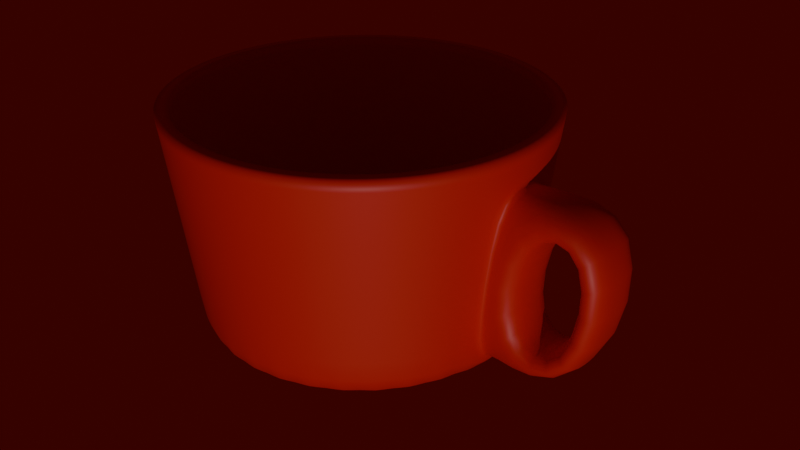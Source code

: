# Source: cup.blend  (saved by Blender 4.0.36; exported with 4.5.12 LTS)
import bpy
from mathutils import Matrix  # noqa: F401  (used for matrix-valued properties, if any)

bpy.ops.wm.read_factory_settings(use_empty=True)
scene = bpy.context.scene
scene.name = 'Scene'

# ---- collections
col_collection = bpy.data.collections.new('Collection'); scene.collection.children.link(col_collection)

# ---- materials (node trees are filled in below, after node groups)
mat_material_001 = bpy.data.materials.new('Material.001')
mat_material_001.use_transparent_shadow = False

# ---- material node trees
mat_material_001.use_nodes = True; mat_material_001.node_tree.nodes.clear()
_N = mat_material_001.node_tree.nodes; _L = mat_material_001.node_tree.links
n0 = _N.new('ShaderNodeBsdfPrincipled'); n0.name = 'Principled BSDF'; n0.location = (10, 300)
n0.inputs[0].default_value = (0.8002, 0.03195, 0.02012, 1.0)
n0.inputs[3].default_value = 1.45
n1 = _N.new('ShaderNodeOutputMaterial'); n1.name = 'Material Output'; n1.location = (300, 300)
n2 = _N.new('ShaderNodeMix'); n2.name = 'Mix'; n2.location = (333, 141)
n2.width = 397
n2.data_type = 'RGBA'
n2.inputs[6].default_value = (0.06773, 0.01547, 0.4995, 1.0)
n2.inputs[7].default_value = (0.029, 0.4996, 0.4642, 1.0)
_L.new(n0.outputs[0], n1.inputs[0])
n1.is_active_output = True

# ---- world
world_world_001 = bpy.data.worlds.new('World.001'); scene.world = world_world_001
world_world_001.use_nodes = True; world_world_001.node_tree.nodes.clear()
_N = world_world_001.node_tree.nodes; _L = world_world_001.node_tree.links
n0 = _N.new('ShaderNodeOutputWorld'); n0.name = 'World Output'; n0.location = (300, 300)
n1 = _N.new('ShaderNodeBackground'); n1.name = 'Background'; n1.location = (10, 300)
n1.inputs[0].default_value = (0.05089, 0.001101, 0.0005153, 1.0)
_L.new(n1.outputs[0], n0.inputs[0])
n0.is_active_output = True
world_world_001.color = (0.05088, 0.05088, 0.05088)
world_world_001.use_sun_shadow = False
world_world_001.sun_shadow_jitter_overblur = 0.0

# ---- lights
light_sun = bpy.data.lights.new('Sun', 'SUN')
light_sun.transmission_factor = 0.0
light_sun.energy = 1.0

# ---- meshes
me_circle_001 = bpy.data.meshes.new('Circle.001')
me_circle_001.from_pydata([(0.0, 1.0, 0.0), (-0.1951, 0.9808, 0.0), (-0.3827, 0.9239, 0.0), (-0.5556, 0.8315, 0.0), (-0.7071, 0.7071, 0.0), (-0.8315, 0.5556, 0.0), (-0.9239, 0.3827, 0.0), (-0.9808, 0.1951, 0.0), (-1.0, 0.0, 0.0), (-0.9808, -0.1951, 0.0), (-0.9239, -0.3827, 0.0), (-0.8315, -0.5556, 0.0), (-0.7071, -0.7071, 0.0), (-0.5556, -0.8315, 0.0), (-0.3827, -0.9239, 0.0), (-0.1951, -0.9808, 0.0), (0.0, -1.0, 0.0), (0.1951, -0.9808, 0.0), (0.3827, -0.9239, 0.0), (0.5556, -0.8315, 0.0), (0.7071, -0.7071, 0.0), (0.8315, -0.5556, 0.0), (0.9239, -0.3827, 0.0), (0.9808, -0.1951, 0.0), (1.0, 0.0, 0.0), (0.9808, 0.1951, 0.0), (0.9239, 0.3827, 0.0), (0.8315, 0.5556, 0.0), (0.7071, 0.7071, 0.0), (0.5556, 0.8315, 0.0), (0.3827, 0.9239, 0.0), (0.1951, 0.9808, 0.0), (5.801e-10, 1.2, 1.512), (-0.2356, 1.177, 1.512), (-0.4621, 1.108, 1.512), (-0.6709, 0.9964, 1.512), (-0.8539, 0.8462, 1.512), (-1.004, 0.6632, 1.512), (-1.116, 0.4544, 1.512), (-1.184, 0.2279, 1.512), (-1.208, -0.007734, 1.512), (-1.184, -0.2433, 1.512), (-1.116, -0.4699, 1.512), (-1.004, -0.6786, 1.512), (-0.8539, -0.8616, 1.512), (-0.6709, -1.012, 1.512), (-0.4621, -1.123, 1.512), (-0.2356, -1.192, 1.512), (5.801e-10, -1.215, 1.512), (0.2356, -1.192, 1.512), (0.4621, -1.123, 1.512), (0.6709, -1.012, 1.512), (0.8539, -0.8616, 1.512), (1.004, -0.6786, 1.512), (1.116, -0.4699, 1.512), (1.184, -0.2433, 1.512), (1.208, -0.007734, 1.512), (1.184, 0.2279, 1.512), (1.116, 0.4544, 1.512), (1.004, 0.6632, 1.512), (0.8539, 0.8462, 1.512), (0.6709, 0.9964, 1.512), (0.4621, 1.108, 1.512), (0.2356, 1.177, 1.512), (0.978, -0.66, 1.283), (1.087, -0.4567, 1.283), (-1.176, -0.006563, 1.283), (-1.154, -0.236, 1.283), (1.154, -0.236, 1.283), (-1.087, -0.4567, 1.283), (1.176, -0.006563, 1.283), (-0.978, -0.66, 1.283), (1.154, 0.2229, 1.283), (-0.8317, -0.8383, 1.283), (1.087, 0.4435, 1.283), (-0.6535, -0.9845, 1.283), (0.978, 0.6469, 1.283), (-0.4501, -1.093, 1.283), (4.923e-10, 1.17, 1.283), (-0.2295, 1.147, 1.283), (0.8317, 0.8251, 1.283), (-0.2295, -1.16, 1.283), (-0.4501, 1.08, 1.283), (0.6535, 0.9714, 1.283), (4.923e-10, -1.183, 1.283), (-0.6535, 0.9714, 1.283), (0.4501, 1.08, 1.283), (0.2295, -1.16, 1.283), (-0.8317, 0.8251, 1.283), (0.2295, 1.147, 1.283), (0.4501, -1.093, 1.283), (-0.978, 0.6469, 1.283), (0.6535, -0.9845, 1.283), (-1.087, 0.4435, 1.283), (0.8317, -0.8383, 1.283), (-1.154, 0.2229, 1.283), (0.946, -0.3928, 0.1747), (-1.004, -0.2007, 0.1747), (1.004, -0.2007, 0.1747), (-0.946, -0.3928, 0.1747), (1.024, -0.0008939, 0.1747), (-0.8514, -0.5698, 0.1747), (1.004, 0.1989, 0.1747), (-0.7241, -0.725, 0.1747), (0.946, 0.391, 0.1747), (-0.5689, -0.8523, 0.1747), (0.8514, 0.568, 0.1747), (-0.3919, -0.9469, 0.1747), (-0.1998, 1.003, 0.1747), (0.7241, 0.7232, 0.1747), (-0.1998, -1.005, 0.1747), (-0.3919, 0.9452, 0.1747), (0.5689, 0.8505, 0.1747), (6.704e-11, -1.025, 0.1747), (-0.5689, 0.8505, 0.1747), (0.3919, 0.9452, 0.1747), (0.1998, -1.005, 0.1747), (-0.7241, 0.7232, 0.1747), (0.1998, 1.003, 0.1747), (0.3919, -0.9469, 0.1747), (-0.8514, 0.568, 0.1747), (0.5689, -0.8523, 0.1747), (-0.946, 0.391, 0.1747), (0.7241, -0.725, 0.1747), (-1.004, 0.1989, 0.1747), (0.8514, -0.5698, 0.1747), (-1.024, -0.0008939, 0.1747), (6.704e-11, 1.023, 0.1747), (1.176, -0.006563, 1.283), (1.306, 0.2191, 1.109), (1.306, -0.2305, 1.109), (1.204, -0.2062, 0.3493), (1.024, -0.0008939, 0.1747), (1.204, 0.2027, 0.3493), (1.898, -0.006563, 1.283), (1.676, 0.2191, 1.109), (1.676, -0.2305, 1.109), (1.573, -0.2062, 0.3493), (1.746, -0.0008939, 0.1747), (1.573, 0.2027, 0.3493), (1.154, -0.236, 1.283), (1.004, -0.2007, 0.1747), (1.154, 0.2229, 1.283), (1.004, 0.1989, 0.1747), (1.875, -0.236, 1.283), (1.726, -0.2007, 0.1747), (1.875, 0.2229, 1.283), (1.726, 0.1989, 0.1747)], [], [(65, 64, 53, 54), (67, 66, 40, 41), (68, 65, 54, 55), (69, 67, 41, 42), (70, 68, 55, 56), (71, 69, 42, 43), (72, 70, 56, 57), (73, 71, 43, 44), (74, 72, 57, 58), (75, 73, 44, 45), (76, 74, 58, 59), (77, 75, 45, 46), (79, 78, 32, 33), (80, 76, 59, 60), (81, 77, 46, 47), (82, 79, 33, 34), (83, 80, 60, 61), (84, 81, 47, 48), (85, 82, 34, 35), (86, 83, 61, 62), (87, 84, 48, 49), (88, 85, 35, 36), (89, 86, 62, 63), (90, 87, 49, 50), (91, 88, 36, 37), (78, 89, 63, 32), (92, 90, 50, 51), (93, 91, 37, 38), (94, 92, 51, 52), (95, 93, 38, 39), (64, 94, 52, 53), (66, 95, 39, 40), (1, 2, 3, 4, 5, 6, 7, 8, 9, 10, 11, 12, 13, 14, 15, 16, 17, 18, 19, 20, 21, 22, 23, 24, 25, 26, 27, 28, 29, 30, 31, 0), (126, 124, 95, 66), (125, 123, 94, 64), (124, 122, 93, 95), (123, 121, 92, 94), (122, 120, 91, 93), (121, 119, 90, 92), (127, 118, 89, 78), (120, 117, 88, 91), (119, 116, 87, 90), (118, 115, 86, 89), (117, 114, 85, 88), (116, 113, 84, 87), (115, 112, 83, 86), (114, 111, 82, 85), (113, 110, 81, 84), (112, 109, 80, 83), (111, 108, 79, 82), (110, 107, 77, 81), (109, 106, 76, 80), (108, 127, 78, 79), (107, 105, 75, 77), (106, 104, 74, 76), (105, 103, 73, 75), (104, 102, 72, 74), (103, 101, 71, 73), (72, 102, 143, 142), (101, 99, 69, 71), (68, 70, 128, 140), (99, 97, 67, 69), (98, 96, 65, 68), (97, 126, 66, 67), (96, 125, 64, 65), (22, 21, 125, 96), (9, 8, 126, 97), (23, 22, 96, 98), (10, 9, 97, 99), (24, 23, 98, 100), (11, 10, 99, 101), (25, 24, 100, 102), (12, 11, 101, 103), (26, 25, 102, 104), (13, 12, 103, 105), (27, 26, 104, 106), (14, 13, 105, 107), (1, 0, 127, 108), (28, 27, 106, 109), (15, 14, 107, 110), (2, 1, 108, 111), (29, 28, 109, 112), (16, 15, 110, 113), (3, 2, 111, 114), (30, 29, 112, 115), (17, 16, 113, 116), (4, 3, 114, 117), (31, 30, 115, 118), (18, 17, 116, 119), (5, 4, 117, 120), (0, 31, 118, 127), (19, 18, 119, 121), (6, 5, 120, 122), (20, 19, 121, 123), (7, 6, 122, 124), (21, 20, 123, 125), (8, 7, 124, 126), (143, 132, 138, 147), (140, 128, 134, 144), (70, 72, 142, 128), (98, 68, 140, 141), (102, 100, 132, 143), (100, 98, 141, 132), (147, 138, 134, 146), (138, 145, 144, 134), (139, 135, 136, 137), (133, 139, 137, 131), (128, 142, 146, 134), (132, 141, 145, 138), (130, 131, 141, 140), (133, 129, 142, 143), (137, 136, 144, 145), (135, 139, 147, 146), (136, 130, 140, 144), (139, 133, 143, 147), (129, 135, 146, 142), (131, 137, 145, 141), (135, 129, 130, 136), (129, 133, 131, 130)])
me_circle_001.polygons.foreach_set('use_smooth', [True] * 119)
_uv = me_circle_001.uv_layers.new(name='UVMap')
_uv.uv.foreach_set('vector', [0.0, 0.0, 0.0, 0.0, 0.0, 0.0, 0.0, 0.0, 0.0, 0.0, 0.0, 0.0, 0.0, 0.0, 0.0, 0.0, 0.0, 0.0, 0.0, 0.0, 0.0, 0.0, 0.0, 0.0, 0.0, 0.0, 0.0, 0.0, 0.0, 0.0, 0.0, 0.0, 0.0, 0.0, 0.0, 0.0, 0.0, 0.0, 0.0, 0.0, 0.0, 0.0, 0.0, 0.0, 0.0, 0.0, 0.0, 0.0, 0.0, 0.0, 0.0, 0.0, 0.0, 0.0, 0.0, 0.0, 0.0, 0.0, 0.0, 0.0, 0.0, 0.0, 0.0, 0.0, 0.0, 0.0, 0.0, 0.0, 0.0, 0.0, 0.0, 0.0, 0.0, 0.0, 0.0, 0.0, 0.0, 0.0, 0.0, 0.0, 0.0, 0.0, 0.0, 0.0, 0.0, 0.0, 0.0, 0.0, 0.0, 0.0, 0.0, 0.0, 0.0, 0.0, 0.0, 0.0, 0.0, 0.0, 0.0, 0.0, 0.0, 0.0, 0.0, 0.0, 0.0, 0.0, 0.0, 0.0, 0.0, 0.0, 0.0, 0.0, 0.0, 0.0, 0.0, 0.0, 0.0, 0.0, 0.0, 0.0, 0.0, 0.0, 0.0, 0.0, 0.0, 0.0, 0.0, 0.0, 0.0, 0.0, 0.0, 0.0, 0.0, 0.0, 0.0, 0.0, 0.0, 0.0, 0.0, 0.0, 0.0, 0.0, 0.0, 0.0, 0.0, 0.0, 0.0, 0.0, 0.0, 0.0, 0.0, 0.0, 0.0, 0.0, 0.0, 0.0, 0.0, 0.0, 0.0, 0.0, 0.0, 0.0, 0.0, 0.0, 0.0, 0.0, 0.0, 0.0, 0.0, 0.0, 0.0, 0.0, 0.0, 0.0, 0.0, 0.0, 0.0, 0.0, 0.0, 0.0, 0.0, 0.0, 0.0, 0.0, 0.0, 0.0, 0.0, 0.0, 0.0, 0.0, 0.0, 0.0, 0.0, 0.0, 0.0, 0.0, 0.0, 0.0, 0.0, 0.0, 0.0, 0.0, 0.0, 0.0, 0.0, 0.0, 0.0, 0.0, 0.0, 0.0, 0.0, 0.0, 0.0, 0.0, 0.0, 0.0, 0.0, 0.0, 0.0, 0.0, 0.0, 0.0, 0.0, 0.0, 0.0, 0.0, 0.0, 0.0, 0.0, 0.0, 0.0, 0.0, 0.0, 0.0, 0.0, 0.0, 0.0, 0.0, 0.0, 0.0, 0.0, 0.0, 0.0, 0.0, 0.0, 0.0, 0.0, 0.0, 0.0, 0.0, 0.0, 0.0, 0.0, 0.0, 0.0, 0.0, 0.0, 0.0, 0.0, 0.0, 0.0, 0.0, 0.0, 0.0, 0.0, 0.0, 0.0, 0.0, 0.0, 0.0, 0.0, 0.0, 0.0, 0.0, 0.0, 0.0, 0.0, 0.0, 0.0, 0.0, 0.0, 0.0, 0.0, 0.0, 0.0, 0.0, 0.0, 0.0, 0.0, 0.0, 0.0, 0.0, 0.0, 0.0, 0.0, 0.0, 0.0, 0.0, 0.0, 0.0, 0.0, 0.0, 0.0, 0.0, 0.0, 0.0, 0.0, 0.0, 0.0, 0.0, 0.0, 0.0, 0.0, 0.0, 0.0, 0.0, 0.0, 0.0, 0.0, 0.0, 0.0, 0.0, 0.0, 0.0, 0.0, 0.0, 0.0, 0.0, 0.0, 0.0, 0.0, 0.0, 0.0, 0.0, 0.0, 0.0, 0.0, 0.0, 0.0, 0.0, 0.0, 0.0, 0.0, 0.0, 0.0, 0.0, 0.0, 0.0, 0.0, 0.0, 0.0, 0.0, 0.0, 0.0, 0.0, 0.0, 0.0, 0.0, 0.0, 0.0, 0.0, 0.0, 0.0, 0.0, 0.0, 0.0, 0.0, 0.0, 0.0, 0.0, 0.0, 0.0, 0.0, 0.0, 0.0, 0.0, 0.0, 0.0, 0.0, 0.0, 0.0, 0.0, 0.0, 0.0, 0.0, 0.0, 0.0, 0.0, 0.0, 0.0, 0.0, 0.0, 0.0, 0.0, 0.0, 0.0, 0.0, 0.0, 0.0, 0.0, 0.0, 0.0, 0.0, 0.0, 0.0, 0.0, 0.0, 0.0, 0.0, 0.0, 0.0, 0.0, 0.0, 0.0, 0.0, 0.0, 0.0, 0.0, 0.0, 0.0, 0.0, 0.0, 0.0, 0.0, 0.0, 0.0, 0.0, 0.0, 0.0, 0.0, 0.0, 0.0, 0.0, 0.0, 0.0, 0.0, 0.0, 0.0, 0.0, 0.0, 0.0, 0.0, 0.0, 0.0, 0.0, 0.0, 0.0, 0.0, 0.0, 0.0, 0.0, 0.0, 0.0, 0.0, 0.0, 0.0, 0.0, 0.0, 0.0, 0.0, 0.0, 0.0, 0.0, 0.0, 0.0, 0.0, 0.0, 0.0, 0.0, 0.0, 0.0, 0.0, 0.0, 0.0, 0.0, 0.0, 0.0, 0.0, 0.0, 0.0, 0.0, 0.0, 0.0, 0.0, 0.0, 0.0, 0.0, 0.0, 0.0, 0.0, 0.0, 0.0, 0.0, 0.0, 0.0, 0.0, 0.0, 0.0, 0.0, 0.0, 0.0, 0.0, 0.0, 0.0, 0.0, 0.0, 0.0, 0.0, 0.0, 0.0, 0.0, 0.0, 0.0, 0.0, 0.0, 0.0, 0.0, 0.0, 0.0, 0.0, 0.0, 0.0, 0.0, 0.0, 0.0, 0.0, 0.0, 0.0, 0.0, 0.0, 0.0, 0.0, 0.0, 0.0, 0.0, 0.0, 0.0, 0.0, 0.0, 0.0, 0.0, 0.0, 0.0, 0.0, 0.0, 0.0, 0.0, 0.0, 0.0, 0.0, 0.0, 0.0, 0.0, 0.0, 0.0, 0.0, 0.0, 0.0, 0.0, 0.0, 0.0, 0.0, 0.0, 0.0, 0.0, 0.0, 0.0, 0.0, 0.0, 0.0, 0.0, 0.0, 0.0, 0.0, 0.0, 0.0, 0.0, 0.0, 0.0, 0.0, 0.0, 0.0, 0.0, 0.0, 0.0, 0.0, 0.0, 0.0, 0.0, 0.0, 0.0, 0.0, 0.0, 0.0, 0.0, 0.0, 0.0, 0.0, 0.0, 0.0, 0.0, 0.0, 0.0, 0.0, 0.0, 0.0, 0.0, 0.0, 0.0, 0.0, 0.0, 0.0, 0.0, 0.0, 0.0, 0.0, 0.0, 0.0, 0.0, 0.0, 0.0, 0.0, 0.0, 0.0, 0.0, 0.0, 0.0, 0.0, 0.0, 0.0, 0.0, 0.0, 0.0, 0.0, 0.0, 0.0, 0.0, 0.0, 0.0, 0.0, 0.0, 0.0, 0.0, 0.0, 0.0, 0.0, 0.0, 0.0, 0.0, 0.0, 0.0, 0.0, 0.0, 0.0, 0.0, 0.0, 0.0, 0.0, 0.0, 0.0, 0.0, 0.0, 0.0, 0.0, 0.0, 0.0, 0.0, 0.0, 0.0, 0.0, 0.0, 0.0, 0.0, 0.0, 0.0, 0.0, 0.0, 0.0, 0.0, 0.0, 0.0, 0.0, 0.0, 0.0, 0.0, 0.0, 0.0, 0.0, 0.0, 0.0, 0.0, 0.0, 0.0, 0.0, 0.0, 0.0, 0.0, 0.0, 0.0, 0.0, 0.0, 0.0, 0.0, 0.0, 0.0, 0.0, 0.0, 0.0, 0.0, 0.0, 0.0, 0.0, 0.0, 0.0, 0.0, 0.0, 0.0, 0.0, 0.0, 0.0, 0.0, 0.0, 0.0, 0.0, 0.0, 0.0, 0.0, 0.0, 0.0, 0.0, 0.0, 0.0, 0.0, 0.0, 0.0, 0.0, 0.0, 0.0, 0.0, 0.0, 0.0, 0.0, 0.0, 0.0, 0.0, 0.0, 0.0, 0.0, 0.0, 0.0, 0.0, 0.0, 0.0, 0.0, 0.0, 0.0, 0.0, 0.0, 0.0, 0.0, 0.0, 0.0, 0.0, 0.0, 0.0, 0.0, 0.0, 0.0, 0.0, 0.0, 0.0, 0.0, 0.0, 0.0, 0.0, 0.0, 0.0, 0.0, 0.0, 0.0, 0.0, 0.0, 0.0, 0.0, 0.0, 0.0, 0.0, 0.0, 0.0, 0.0, 0.0, 0.0, 0.0, 0.0, 0.0, 0.0, 0.0, 0.0, 0.0, 0.0, 0.0, 0.0, 0.0, 0.0, 0.0, 0.0, 0.0, 0.0, 0.0, 0.0, 0.0, 0.0, 0.0, 0.0, 0.0, 0.0, 0.0, 0.0, 0.0, 0.0, 0.0, 0.0, 0.0, 0.0, 0.0, 0.0, 0.0, 0.0, 0.0, 0.0, 0.0, 0.0, 0.0, 0.0, 0.0, 0.0, 0.0, 0.0, 0.0, 0.0, 0.0, 0.0, 0.0, 0.0, 0.0, 0.0, 0.0, 0.0, 0.0, 0.0, 0.0, 0.0, 0.0, 0.0, 0.0, 0.0, 0.0, 0.0, 0.0, 0.0, 0.0, 0.0, 0.0, 0.0, 0.0, 0.0, 0.0, 0.0, 0.0, 0.0, 0.0, 0.0, 0.0, 0.0, 0.0, 0.0, 0.0, 0.0, 0.0, 0.0, 0.0, 0.0, 0.0, 0.0, 0.0, 0.0, 0.0, 0.0, 0.0, 0.0, 0.0, 0.0, 0.0, 0.0, 0.0, 0.0, 0.0, 0.0, 0.0, 0.0, 0.0, 0.0, 0.0, 0.0, 0.0, 0.0, 0.0, 0.0, 0.0, 0.0, 0.0, 0.0, 0.0, 0.0, 0.0, 0.0, 0.0, 0.0, 0.0, 0.0, 0.0, 0.0, 0.0, 0.0, 0.0, 0.0, 0.0, 0.0, 0.0, 0.0, 0.0, 0.0, 0.0, 0.0, 0.0, 0.0, 0.0, 0.0, 0.0, 0.0, 0.0, 0.0, 0.0, 0.0, 0.0, 0.0, 0.0, 0.0, 0.0, 0.0, 0.0, 0.0, 0.0, 0.0, 0.0, 0.0, 0.0, 0.0, 0.0, 0.0, 0.0, 0.0, 0.0, 0.0, 0.0, 0.0, 0.0, 0.0, 0.0, 0.0, 0.0, 0.0, 0.0, 0.0, 0.0, 0.0, 0.0, 0.0, 0.0, 0.0, 0.0, 0.0, 0.0, 0.0, 0.0, 0.0, 0.0, 0.0, 0.0, 0.0, 0.0, 0.0, 0.0, 0.0, 0.0, 0.0, 0.0, 0.0, 0.0, 0.0, 0.0, 0.0, 0.0, 0.0, 0.0, 0.0, 0.0, 0.0])
me_circle_001.materials.append(mat_material_001)
me_circle_001.update()

# ---- objects
ob_circle = bpy.data.objects.new('Circle', me_circle_001)
ob_sun = bpy.data.objects.new('Sun', light_sun)

# ---- transforms, parenting, visibility, modifiers, constraints
ob_circle.location = (33.3, -1.385, 4.486)
ob_circle.scale = (15.13, 15.13, 15.13)
_m = ob_circle.modifiers.new('Subdivision', 'SUBSURF')
_m.levels = 2
_m = ob_circle.modifiers.new('Solidify', 'SOLIDIFY')
_m.thickness = -0.08
ob_sun.location = (-47.09, 15.21, 47.4)
ob_sun.rotation_euler = (1.755, 0.7443, 0.8786)

# ---- collection membership
col_collection.objects.link(ob_circle)
col_collection.objects.link(ob_sun)

# ---- scene / render settings (as saved in the file)
scene.frame_start = 1; scene.frame_end = 250; scene.frame_set(4)
scene.render.engine = 'BLENDER_EEVEE_NEXT'
scene.cycles.sampling_pattern = 'TABULATED_SOBOL'
bpy.context.view_layer.update()

# ---- added for rendering (the .blend has no active camera): camera
cam_auto = bpy.data.cameras.new('AutoCamera')
cam_auto.lens = 50.0
cam_auto.sensor_width = 36.0
cam_auto.clip_end = 1013.3
ob_auto_camera = bpy.data.objects.new('AutoCamera', cam_auto)
scene.collection.objects.link(ob_auto_camera)
ob_auto_camera.location = (95.5023, -70.7881, 62.2269)
ob_auto_camera.rotation_euler = (1.09748, -7.21219e-08, 0.694738)
scene.camera = ob_auto_camera
bpy.context.view_layer.update()
